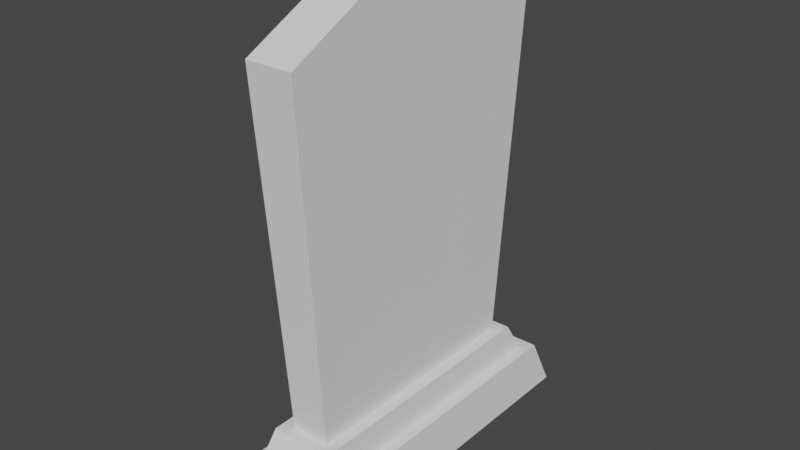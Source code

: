 # Source: tombstone8.blend  (saved by Blender 3.6.11; exported with 4.5.12 LTS)
import bpy
from mathutils import Matrix  # noqa: F401  (used for matrix-valued properties, if any)

bpy.ops.wm.read_factory_settings(use_empty=True)
scene = bpy.context.scene
scene.name = 'Scene'

# ---- collections
col_collection = bpy.data.collections.new('Collection'); scene.collection.children.link(col_collection)

# ---- world
world_world = bpy.data.worlds.new('World'); scene.world = world_world
world_world.use_nodes = True; world_world.node_tree.nodes.clear()
_N = world_world.node_tree.nodes; _L = world_world.node_tree.links
n0 = _N.new('ShaderNodeOutputWorld'); n0.name = 'World Output'; n0.location = (300, 300)
n1 = _N.new('ShaderNodeBackground'); n1.name = 'Background'; n1.location = (10, 300)
n1.inputs[0].default_value = (0.05088, 0.05088, 0.05088, 1.0)
_L.new(n1.outputs[0], n0.inputs[0])
n0.is_active_output = True
world_world.color = (0.05088, 0.05088, 0.05088)
world_world.use_sun_shadow = False
world_world.sun_shadow_jitter_overblur = 0.0

# ---- meshes
me_cube = bpy.data.meshes.new('Cube')
me_cube.from_pydata([(-0.4579, -1.602, 0.0), (-0.3071, -1.328, 0.4223), (-0.4579, 1.602, 0.0), (-0.3071, 1.328, 0.4223), (0.4579, -1.602, 0.0), (0.3071, -1.328, 0.4223), (0.4579, 1.602, 0.0), (0.3071, 1.328, 0.4223), (-0.4084, -1.429, 0.4223), (-0.4084, 1.429, 0.4223), (0.4084, 1.429, 0.4223), (0.4084, -1.429, 0.4223), (-0.1703, -1.08, 0.6836), (-0.1703, 1.08, 0.6836), (0.1703, -1.08, 0.6836), (0.1703, 1.08, 0.6836), (-0.2737, -1.183, 0.6836), (-0.2737, 1.183, 0.6836), (0.2737, 1.183, 0.6836), (0.2737, -1.183, 0.6836), (-0.2063, -1.308, 3.731), (-0.2063, 1.308, 3.731), (0.2063, -1.308, 3.731), (0.2063, 1.308, 3.731), (-0.4579, 0.5341, 0.0), (-0.4579, -0.5341, 0.0), (-0.4084, -0.4764, 0.4223), (-0.4084, 0.4764, 0.4223), (0.4579, -0.5341, 0.0), (0.4579, 0.5341, 0.0), (0.4084, 0.4764, 0.4223), (0.4084, -0.4764, 0.4223), (-0.3071, -0.4426, 0.4223), (-0.3071, 0.4426, 0.4223), (0.3071, 0.4426, 0.4223), (0.3071, -0.4426, 0.4223), (-0.2737, -0.3944, 0.6836), (-0.2737, 0.3944, 0.6836), (0.2737, 0.3944, 0.6836), (0.2737, -0.3944, 0.6836), (-0.1703, -0.36, 0.6836), (-0.1703, 0.36, 0.6836), (0.1703, 0.36, 0.6836), (0.1703, -0.36, 0.6836), (-0.2063, -0.436, 4.172), (-0.2063, 0.436, 4.172), (0.2063, 0.436, 4.172), (0.2063, -0.436, 4.172)], [], [(24, 27, 9, 2), (2, 9, 10, 6), (28, 31, 11, 4), (4, 11, 8, 0), (25, 28, 4, 0), (34, 7, 18, 38), (33, 3, 9, 27), (3, 7, 10, 9), (35, 5, 11, 31), (5, 1, 8, 11), (12, 14, 22, 20), (32, 1, 16, 36), (1, 5, 19, 16), (7, 3, 17, 18), (41, 13, 17, 37), (13, 15, 18, 17), (43, 14, 19, 39), (14, 12, 16, 19), (47, 44, 20, 22), (15, 13, 21, 23), (42, 15, 23, 46), (40, 12, 20, 44), (13, 41, 45, 21), (41, 40, 44, 45), (14, 43, 47, 22), (43, 42, 46, 47), (23, 21, 45, 46), (46, 45, 44, 47), (15, 42, 38, 18), (42, 43, 39, 38), (12, 40, 36, 16), (40, 41, 37, 36), (3, 33, 37, 17), (33, 32, 36, 37), (7, 34, 30, 10), (34, 35, 31, 30), (1, 32, 26, 8), (32, 33, 27, 26), (5, 35, 39, 19), (35, 34, 38, 39), (2, 6, 29, 24), (24, 29, 28, 25), (6, 10, 30, 29), (29, 30, 31, 28), (0, 8, 26, 25), (25, 26, 27, 24)])
_uv = me_cube.uv_layers.new(name='UVMap')
_uv.uv.foreach_set('vector', [0.375, 0.1667, 0.625, 0.1667, 0.625, 0.25, 0.375, 0.25, 0.375, 0.25, 0.625, 0.25, 0.625, 0.5, 0.375, 0.5, 0.375, 0.6667, 0.625, 0.6667, 0.625, 0.75, 0.375, 0.75, 0.375, 0.75, 0.625, 0.75, 0.625, 1.0, 0.375, 1.0, 0.125, 0.6667, 0.375, 0.6667, 0.375, 0.75, 0.125, 0.75, 0.656, 0.5863, 0.656, 0.5089, 0.656, 0.5089, 0.656, 0.5863, 0.844, 0.5863, 0.844, 0.5089, 0.875, 0.5, 0.875, 0.5833, 0.844, 0.5089, 0.656, 0.5089, 0.625, 0.5, 0.875, 0.5, 0.656, 0.6637, 0.656, 0.7411, 0.625, 0.75, 0.625, 0.6667, 0.656, 0.7411, 0.844, 0.7411, 0.875, 0.75, 0.625, 0.75, 0.8085, 0.731, 0.6915, 0.731, 0.6915, 0.731, 0.8085, 0.731, 0.844, 0.6637, 0.844, 0.7411, 0.844, 0.7411, 0.844, 0.6637, 0.844, 0.7411, 0.656, 0.7411, 0.656, 0.7411, 0.844, 0.7411, 0.656, 0.5089, 0.844, 0.5089, 0.844, 0.5089, 0.656, 0.5089, 0.8085, 0.5897, 0.8085, 0.519, 0.844, 0.5089, 0.844, 0.5863, 0.8085, 0.519, 0.6915, 0.519, 0.656, 0.5089, 0.844, 0.5089, 0.6915, 0.6603, 0.6915, 0.731, 0.656, 0.7411, 0.656, 0.6637, 0.6915, 0.731, 0.8085, 0.731, 0.844, 0.7411, 0.656, 0.7411, 0.6915, 0.6603, 0.8085, 0.6603, 0.8085, 0.731, 0.6915, 0.731, 0.6915, 0.519, 0.8085, 0.519, 0.8085, 0.519, 0.6915, 0.519, 0.6915, 0.5897, 0.6915, 0.519, 0.6915, 0.519, 0.6915, 0.5897, 0.8085, 0.6603, 0.8085, 0.731, 0.8085, 0.731, 0.8085, 0.6603, 0.8085, 0.519, 0.8085, 0.5897, 0.8085, 0.5897, 0.8085, 0.519, 0.8085, 0.5897, 0.8085, 0.6603, 0.8085, 0.6603, 0.8085, 0.5897, 0.6915, 0.731, 0.6915, 0.6603, 0.6915, 0.6603, 0.6915, 0.731, 0.6915, 0.6603, 0.6915, 0.5897, 0.6915, 0.5897, 0.6915, 0.6603, 0.6915, 0.519, 0.8085, 0.519, 0.8085, 0.5897, 0.6915, 0.5897, 0.6915, 0.5897, 0.8085, 0.5897, 0.8085, 0.6603, 0.6915, 0.6603, 0.6915, 0.519, 0.6915, 0.5897, 0.656, 0.5863, 0.656, 0.5089, 0.6915, 0.5897, 0.6915, 0.6603, 0.656, 0.6637, 0.656, 0.5863, 0.8085, 0.731, 0.8085, 0.6603, 0.844, 0.6637, 0.844, 0.7411, 0.8085, 0.6603, 0.8085, 0.5897, 0.844, 0.5863, 0.844, 0.6637, 0.844, 0.5089, 0.844, 0.5863, 0.844, 0.5863, 0.844, 0.5089, 0.844, 0.5863, 0.844, 0.6637, 0.844, 0.6637, 0.844, 0.5863, 0.656, 0.5089, 0.656, 0.5863, 0.625, 0.5833, 0.625, 0.5, 0.656, 0.5863, 0.656, 0.6637, 0.625, 0.6667, 0.625, 0.5833, 0.844, 0.7411, 0.844, 0.6637, 0.875, 0.6667, 0.875, 0.75, 0.844, 0.6637, 0.844, 0.5863, 0.875, 0.5833, 0.875, 0.6667, 0.656, 0.7411, 0.656, 0.6637, 0.656, 0.6637, 0.656, 0.7411, 0.656, 0.6637, 0.656, 0.5863, 0.656, 0.5863, 0.656, 0.6637, 0.125, 0.5, 0.375, 0.5, 0.375, 0.5833, 0.125, 0.5833, 0.125, 0.5833, 0.375, 0.5833, 0.375, 0.6667, 0.125, 0.6667, 0.375, 0.5, 0.625, 0.5, 0.625, 0.5833, 0.375, 0.5833, 0.375, 0.5833, 0.625, 0.5833, 0.625, 0.6667, 0.375, 0.6667, 0.375, 0.0, 0.625, 0.0, 0.625, 0.08333, 0.375, 0.08333, 0.375, 0.08333, 0.625, 0.08333, 0.625, 0.1667, 0.375, 0.1667])
me_cube.update()

# ---- objects
ob_cube = bpy.data.objects.new('Cube', me_cube)

# ---- transforms, parenting, visibility, modifiers, constraints
ob_cube.location = (0.0, 0.0, 0.0)

# ---- collection membership
col_collection.objects.link(ob_cube)

# ---- scene / render settings (as saved in the file)
scene.frame_start = 1; scene.frame_end = 250; scene.frame_set(1)
scene.render.engine = 'BLENDER_EEVEE_NEXT'
scene.cycles.sampling_pattern = 'TABULATED_SOBOL'
scene.view_settings.view_transform = 'Filmic'
bpy.context.view_layer.update()

# ---- added for rendering (the .blend has no active camera and no usable light): camera, sun
cam_auto = bpy.data.cameras.new('AutoCamera')
cam_auto.lens = 50.0
cam_auto.sensor_width = 36.0
cam_auto.clip_end = 1000.0
ob_auto_camera = bpy.data.objects.new('AutoCamera', cam_auto)
scene.collection.objects.link(ob_auto_camera)
ob_auto_camera.location = (4.94056, -5.92867, 6.03851)
ob_auto_camera.rotation_euler = (1.09748, -7.21219e-08, 0.694738)
scene.camera = ob_auto_camera
light_auto_sun = bpy.data.lights.new('AutoSun', 'SUN')
light_auto_sun.energy = 3.0
light_auto_sun.angle = 0.0523599
ob_auto_sun = bpy.data.objects.new('AutoSun', light_auto_sun)
scene.collection.objects.link(ob_auto_sun)
ob_auto_sun.rotation_euler = (0.872665, 0.174533, 0.523599)
bpy.context.view_layer.update()
